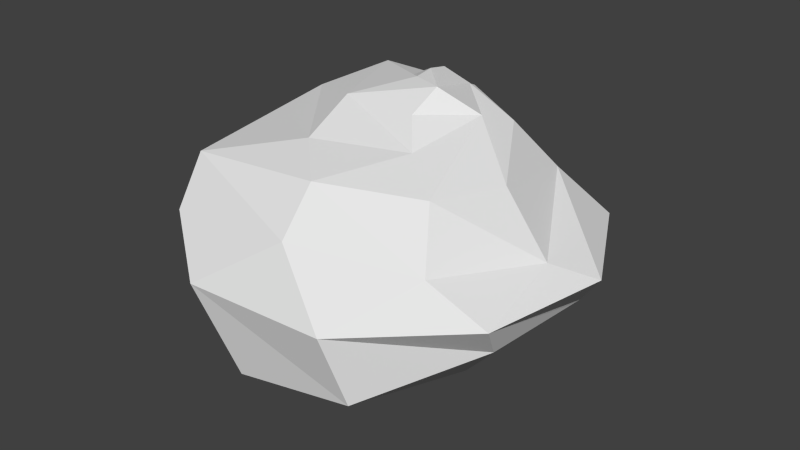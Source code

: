 # Source: Rock.blend  (saved by Blender 2.61.0; exported with 4.5.12 LTS)
import bpy
from mathutils import Matrix  # noqa: F401  (used for matrix-valued properties, if any)

bpy.ops.wm.read_factory_settings(use_empty=True)
scene = bpy.context.scene
scene.name = 'Scene'

# ---- collections
col_collection_1 = bpy.data.collections.new('Collection 1'); scene.collection.children.link(col_collection_1)

# ---- world
world_world = bpy.data.worlds.new('World'); scene.world = world_world
world_world.color = (0.05088, 0.05088, 0.05088)
world_world.use_sun_shadow = False
world_world.sun_shadow_jitter_overblur = 0.0
world_world.cycles.sampling_method = 'MANUAL'
world_world.cycles.sample_map_resolution = 256

# ---- meshes
me_plane_003 = bpy.data.meshes.new('Plane.003')
me_plane_003.from_pydata([(0.2335, 0.3791, 2.295), (0.2886, -0.7192, 2.444), (-0.328, 0.2932, 2.041), (-0.3892, 1.601, 1.873), (1.207, 2.169, 1.703), (0.986, 0.6904, 2.172), (1.843, 0.000465, 2.275), (3.377, 0.5613, 1.45), (2.994, -2.012, 1.083), (1.659, -1.321, 2.157), (0.7316, -1.397, 1.846), (1.258, -2.765, 1.262), (-1.552, -1.517, 0.8619), (-1.261, -0.5788, 1.816), (-1.927, 2.476, 1.257), (-2.886, 1.629, 0.1631), (-0.8767, 4.415, -0.8651), (-0.04263, 3.951, 1.245), (2.875, 3.783, 0.8101), (2.567, 4.27, -0.871), (5.329, 2.597, -1.303), (5.04, 1.973, -0.4507), (5.038, -1.189, -0.1708), (6.069, -0.1218, -1.495), (4.561, -3.033, -1.366), (4.321, -3.353, -0.1357), (1.548, -4.362, 0.04527), (2.045, -4.501, -0.9726), (-2.932, -3.907, -1.766), (-2.315, -3.631, 0.07518), (-4.038, 0.09064, -0.9017), (-4.01, -1.453, -2.007), (-2.16, 2.792, -2.942), (-2.083, 3.571, -1.869), (1.163, 3.709, -2.245), (1.142, 2.825, -3.215), (3.384, 1.918, -3.141), (3.978, 2.779, -2.012), (5.115, 0.3643, -1.753), (3.894, 0.102, -2.968), (2.695, -1.863, -3.452), (3.468, -2.5, -2.38), (0.9141, -3.562, -2.476), (0.9458, -2.802, -3.591), (-0.8034, -1.796, -4.063), (-2.423, -1.266, -3.25), (0.03366, 1.728, -3.49), (-0.07473, 0.3987, -4.049), (1.708, 0.4052, -4.014), (2.281, 1.1, -3.55), (2.757, -0.5684, -3.979), (1.811, -0.2816, -4.454), (1.421, -1.023, -4.614), (1.608, -1.684, -4.107), (0.8905, -1.812, -4.003), (1.009, -1.089, -4.466), (1.048, -0.5654, -4.429), (0.4113, -1.165, -4.15)], [], [(0, 3, 2, 1), (3, 0, 5, 4), (4, 5, 6, 7), (7, 6, 9, 8), (8, 9, 10, 11), (11, 10, 13, 12), (12, 13, 14, 15), (15, 14, 17, 16), (16, 17, 18, 19), (19, 18, 21, 20), (20, 21, 22, 23), (23, 22, 25, 24), (24, 25, 26, 27), (27, 26, 29, 28), (28, 29, 30, 31), (31, 30, 33, 32), (0, 1, 6, 5), (1, 10, 9, 6), (1, 2, 13, 10), (2, 3, 14, 13), (3, 4, 17, 14), (4, 7, 18, 17), (7, 22, 21, 18), (7, 8, 25, 22), (8, 11, 26, 25), (11, 12, 29, 26), (12, 15, 30, 29), (32, 33, 34, 35), (35, 34, 37, 36), (36, 37, 38, 39), (39, 38, 41, 40), (40, 41, 42, 43), (43, 42, 45, 44), (44, 45, 46, 47), (47, 46, 49, 48), (48, 49, 50, 51), (51, 50, 53, 52), (52, 53, 54, 55), (55, 54, 57, 56), (15, 16, 33, 30), (16, 19, 34, 33), (19, 20, 37, 34), (20, 23, 38, 37), (23, 24, 41, 38), (24, 27, 42, 41), (27, 28, 45, 42), (28, 31, 32, 45), (32, 35, 46, 45), (35, 36, 49, 46), (36, 39, 50, 49), (39, 40, 53, 50), (40, 43, 54, 53), (43, 44, 57, 54), (44, 47, 56, 57), (47, 48, 51, 56), (51, 52, 55, 56)])
me_plane_003.use_remesh_preserve_volume = False
me_plane_003.use_remesh_preserve_attributes = False
me_plane_003.use_mirror_vertex_groups = False
me_plane_003.update()

# ---- objects
ob_plane_002 = bpy.data.objects.new('Plane.002', me_plane_003)

# ---- transforms, parenting, visibility, modifiers, constraints
ob_plane_002.location = (0.0, 0.0, 0.0)
ob_plane_002.rotation_euler = (3.142, 0.0, 0.0)
ob_plane_002.scale = (9.0, 9.0, 9.0)
ob_plane_002.lineart.crease_threshold = 0.0
_m = ob_plane_002.modifiers.new('Subsurf', 'SUBSURF')
_m.uv_smooth = 'PRESERVE_CORNERS'
_m.quality = 0
_m.levels = 0
_m.render_levels = 0
_m.show_only_control_edges = False

# ---- collection membership
col_collection_1.objects.link(ob_plane_002)

# ---- scene / render settings (as saved in the file)
scene.frame_start = 1; scene.frame_end = 250; scene.frame_set(1)
scene.render.engine = 'BLENDER_EEVEE_NEXT'
scene.render.image_settings.color_mode = 'RGB'
scene.render.image_settings.compression = 90
scene.render.resolution_percentage = 50
scene.render.dither_intensity = 0.0
scene.render.bake_margin = 2
scene.render.bake_bias = 0.0
scene.cycles.use_denoising = False
scene.cycles.samples = 10
scene.cycles.sampling_pattern = 'TABULATED_SOBOL'
scene.cycles.light_sampling_threshold = 0.0
scene.cycles.use_adaptive_sampling = False
scene.cycles.use_light_tree = False
scene.cycles.blur_glossy = 0.0
scene.cycles.volume_bounces = 1
scene.cycles.pixel_filter_type = 'GAUSSIAN'
scene.cycles.sample_clamp_indirect = 0.0
scene.view_settings.view_transform = 'Standard'
bpy.context.view_layer.update()

# ---- added for rendering (the .blend has no active camera and no usable light): camera, sun
cam_auto = bpy.data.cameras.new('AutoCamera')
cam_auto.lens = 50.0
cam_auto.sensor_width = 36.0
cam_auto.clip_end = 2223.39
ob_auto_camera = bpy.data.objects.new('AutoCamera', cam_auto)
scene.collection.objects.link(ob_auto_camera)
ob_auto_camera.location = (135.829, -151.644, 111.113)
ob_auto_camera.rotation_euler = (1.09748, -7.21219e-08, 0.694738)
scene.camera = ob_auto_camera
light_auto_sun = bpy.data.lights.new('AutoSun', 'SUN')
light_auto_sun.energy = 3.0
light_auto_sun.angle = 0.0523599
ob_auto_sun = bpy.data.objects.new('AutoSun', light_auto_sun)
scene.collection.objects.link(ob_auto_sun)
ob_auto_sun.rotation_euler = (0.872665, 0.174533, 0.523599)
bpy.context.view_layer.update()
